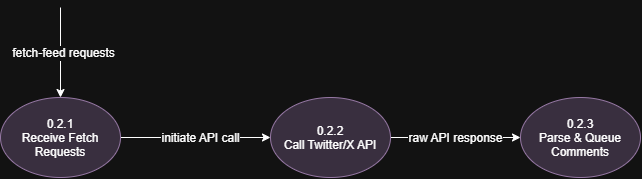

The diagram above was exported from draw.io. Its source (the exported page's mxGraphModel, read from the mxfile embedded in the PNG):
<mxGraphModel dx="1030" dy="527" grid="1" gridSize="10" guides="1" tooltips="1" connect="1" arrows="1" fold="1" page="1" pageScale="1" pageWidth="850" pageHeight="1100" math="0" shadow="0">
  <root>
    <mxCell id="0" />
    <mxCell id="1" parent="0" />
    <mxCell id="pMEXA3Uy4aeBTWHhkOs7-1" edge="1" parent="1" source="1JHFv6A70IlIJVpjlPiX-3" style="edgeStyle=none;shape=connector;rounded=0;orthogonalLoop=1;jettySize=auto;html=1;exitX=1;exitY=0.5;exitDx=0;exitDy=0;entryX=0;entryY=0.5;entryDx=0;entryDy=0;strokeColor=default;align=center;verticalAlign=middle;fontFamily=Helvetica;fontSize=12;fontColor=light-dark(#000000,#000000);labelBackgroundColor=default;endArrow=classic;endFill=1;" target="1JHFv6A70IlIJVpjlPiX-4">
      <mxGeometry relative="1" as="geometry" />
    </mxCell>
    <mxCell id="pMEXA3Uy4aeBTWHhkOs7-2" connectable="0" parent="pMEXA3Uy4aeBTWHhkOs7-1" style="edgeLabel;html=1;align=center;verticalAlign=middle;resizable=0;points=[];fontFamily=Helvetica;fontSize=12;fontColor=light-dark(#000000,#000000);labelBackgroundColor=default;" value="&lt;span style=&quot;color: light-dark(rgb(0, 0, 0), rgb(255, 255, 255));&quot;&gt;initiate API call&lt;/span&gt;" vertex="1">
      <mxGeometry relative="1" x="0.196" y="-3" as="geometry">
        <mxPoint x="-11" y="-3" as="offset" />
      </mxGeometry>
    </mxCell>
    <mxCell id="1JHFv6A70IlIJVpjlPiX-3" parent="1" style="ellipse;whiteSpace=wrap;html=1;shapeInside=1;fillColor=#e1d5e7;strokeColor=#9673a6;" value="0.2.1&lt;br&gt;Receive Fetch Requests" vertex="1">
      <mxGeometry height="80" width="120" x="110" y="210" as="geometry" />
    </mxCell>
    <mxCell id="pMEXA3Uy4aeBTWHhkOs7-6" edge="1" parent="1" source="1JHFv6A70IlIJVpjlPiX-4" style="edgeStyle=none;shape=connector;rounded=0;orthogonalLoop=1;jettySize=auto;html=1;exitX=1;exitY=0.5;exitDx=0;exitDy=0;entryX=0;entryY=0.5;entryDx=0;entryDy=0;strokeColor=default;align=center;verticalAlign=middle;fontFamily=Helvetica;fontSize=12;fontColor=light-dark(#000000,#000000);labelBackgroundColor=default;endArrow=classic;endFill=1;" target="1JHFv6A70IlIJVpjlPiX-5">
      <mxGeometry relative="1" as="geometry" />
    </mxCell>
    <mxCell id="pMEXA3Uy4aeBTWHhkOs7-9" connectable="0" parent="pMEXA3Uy4aeBTWHhkOs7-6" style="edgeLabel;html=1;align=center;verticalAlign=middle;resizable=0;points=[];fontFamily=Helvetica;fontSize=12;fontColor=light-dark(#000000,#000000);labelBackgroundColor=default;" value="&lt;span style=&quot;color: light-dark(rgb(0, 0, 0), rgb(255, 255, 255));&quot;&gt;raw API response&lt;/span&gt;" vertex="1">
      <mxGeometry relative="1" x="-0.0116" y="-4" as="geometry">
        <mxPoint y="-4" as="offset" />
      </mxGeometry>
    </mxCell>
    <mxCell id="1JHFv6A70IlIJVpjlPiX-4" parent="1" style="ellipse;whiteSpace=wrap;html=1;shapeInside=1;fillColor=#e1d5e7;strokeColor=#9673a6;" value="0.2.2&lt;br&gt;Call Twitter/X API" vertex="1">
      <mxGeometry height="80" width="120" x="380" y="210" as="geometry" />
    </mxCell>
    <mxCell id="1JHFv6A70IlIJVpjlPiX-5" parent="1" style="ellipse;whiteSpace=wrap;html=1;shapeInside=1;fillColor=#e1d5e7;strokeColor=#9673a6;" value="0.2.3&lt;br&gt;Parse &amp;amp; Queue Comments" vertex="1">
      <mxGeometry height="80" width="120" x="630" y="210" as="geometry" />
    </mxCell>
    <mxCell id="pMEXA3Uy4aeBTWHhkOs7-4" edge="1" parent="1" style="endArrow=classic;html=1;rounded=0;strokeColor=default;align=center;verticalAlign=middle;fontFamily=Helvetica;fontSize=12;fontColor=light-dark(#000000,#000000);labelBackgroundColor=default;entryX=0.5;entryY=0;entryDx=0;entryDy=0;" target="1JHFv6A70IlIJVpjlPiX-3" value="">
      <mxGeometry height="50" relative="1" width="50" as="geometry">
        <mxPoint x="170" y="120" as="sourcePoint" />
        <mxPoint x="210" y="70" as="targetPoint" />
      </mxGeometry>
    </mxCell>
    <mxCell id="pMEXA3Uy4aeBTWHhkOs7-5" connectable="0" parent="pMEXA3Uy4aeBTWHhkOs7-4" style="edgeLabel;html=1;align=center;verticalAlign=middle;resizable=0;points=[];fontFamily=Helvetica;fontSize=12;fontColor=light-dark(#000000,#000000);labelBackgroundColor=default;" value="&lt;span style=&quot;color: light-dark(rgb(0, 0, 0), rgb(255, 255, 255));&quot;&gt;fetch-feed requests&lt;/span&gt;" vertex="1">
      <mxGeometry relative="1" x="-0.0025" y="2" as="geometry">
        <mxPoint as="offset" />
      </mxGeometry>
    </mxCell>
  </root>
</mxGraphModel>